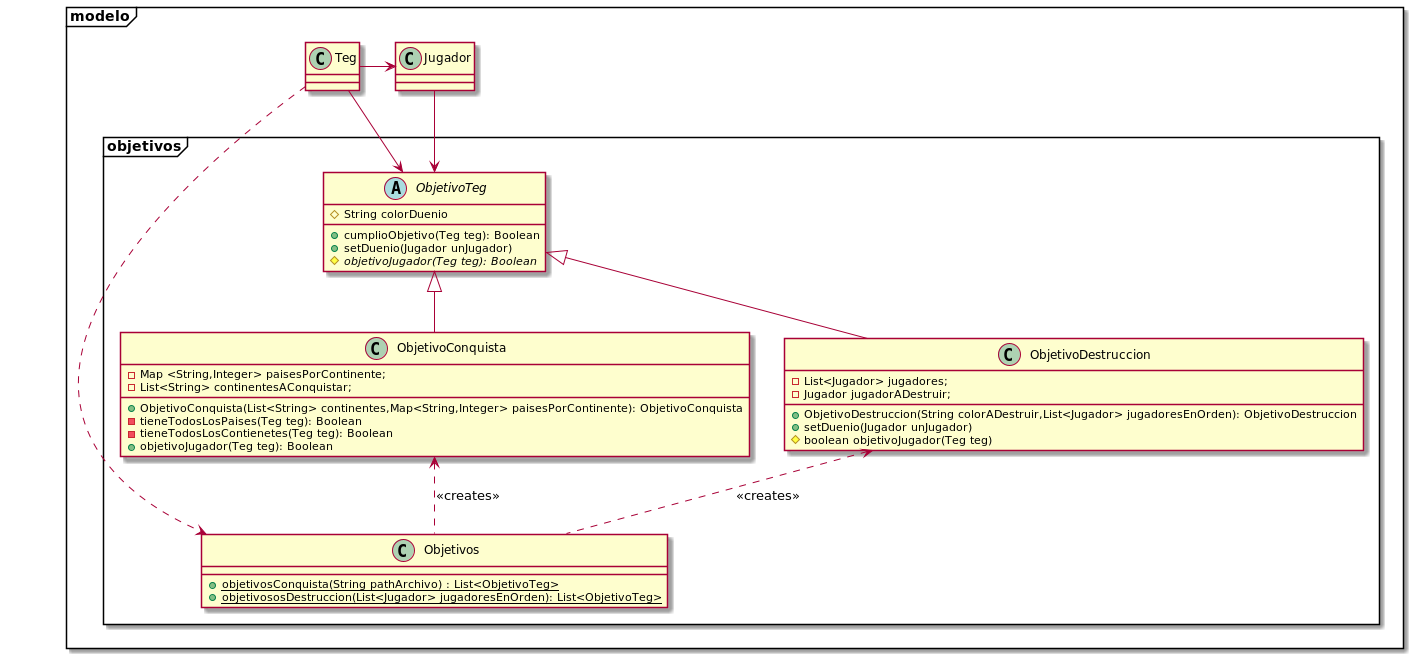

The diagram above was rendered by PlantUML. Its source (embedded in the PNG):
@startuml clases_package_objetivos-v1

package modelo <<frame>>{

    package objetivos <<frame>>{

        abstract class ObjetivoTeg{
            # String colorDuenio
            + cumplioObjetivo(Teg teg): Boolean
            + setDuenio(Jugador unJugador)
            # {abstract} objetivoJugador(Teg teg): Boolean
        }

        class ObjetivoConquista{
            - Map <String,Integer> paisesPorContinente;
            - List<String> continentesAConquistar;

            + ObjetivoConquista(List<String> continentes,Map<String,Integer> paisesPorContinente): ObjetivoConquista
            - tieneTodosLosPaises(Teg teg): Boolean
            - tieneTodosLosContienetes(Teg teg): Boolean
            + objetivoJugador(Teg teg): Boolean
        }

        class ObjetivoDestruccion{
            - List<Jugador> jugadores;
            - Jugador jugadorADestruir;

            + ObjetivoDestruccion(String colorADestruir,List<Jugador> jugadoresEnOrden): ObjetivoDestruccion
            + setDuenio(Jugador unJugador)
            # boolean objetivoJugador(Teg teg)

        }

        class Objetivos{
            + {static} objetivosConquista(String pathArchivo) : List<ObjetivoTeg>
            + {static}  objetivososDestruccion(List<Jugador> jugadoresEnOrden): List<ObjetivoTeg>
        }

        ObjetivoTeg <|-- ObjetivoDestruccion
        ObjetivoTeg <|-- ObjetivoConquista
        ObjetivoConquista <.. Objetivos: <<creates>>
        ObjetivoDestruccion <.. Objetivos: <<creates>>

    }

    Jugador --> ObjetivoTeg
    Teg -right-> Jugador
    Teg --> ObjetivoTeg
    Teg ..> Objetivos
}
@enduml